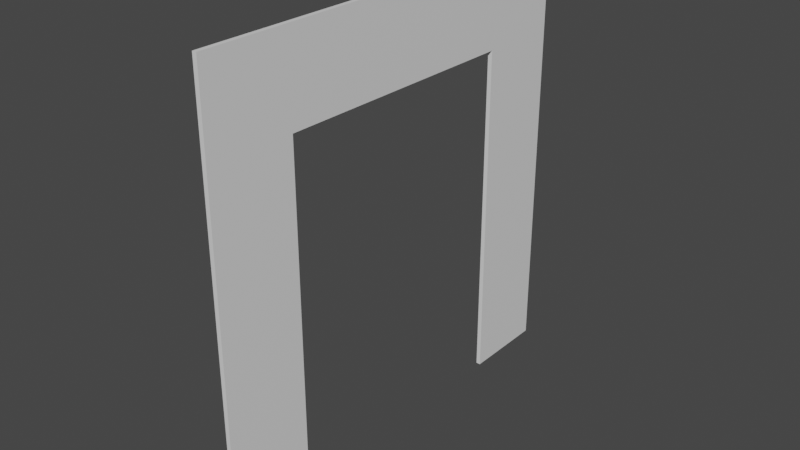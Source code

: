# Source: basic.blend  (saved by Blender 3.2.14; exported with 4.5.12 LTS)
import bpy
from mathutils import Matrix  # noqa: F401  (used for matrix-valued properties, if any)

bpy.ops.wm.read_factory_settings(use_empty=True)
scene = bpy.context.scene
scene.name = 'Scene'

# ---- materials (node trees are filled in below, after node groups)
mat_material_alsostaticbody_vcol0 = bpy.data.materials.new('material.alsoStaticBody.vCol0')
mat_material_alsostaticbody_vcol0.use_transparent_shadow = False

# ---- material node trees
mat_material_alsostaticbody_vcol0.use_nodes = True; mat_material_alsostaticbody_vcol0.node_tree.nodes.clear()
_N = mat_material_alsostaticbody_vcol0.node_tree.nodes; _L = mat_material_alsostaticbody_vcol0.node_tree.links
n0 = _N.new('ShaderNodeBsdfPrincipled'); n0.name = 'Principled BSDF'; n0.location = (10, 300)
n0.distribution = 'GGX'
n0.subsurface_method = 'BURLEY'
n0.inputs[3].default_value = 1.45
n0.inputs[27].default_value = (0.0, 0.0, 0.0, 1.0)
n0.inputs[28].default_value = 1.0
n1 = _N.new('ShaderNodeOutputMaterial'); n1.name = 'Material Output'; n1.location = (300, 300)
_L.new(n0.outputs[0], n1.inputs[0])
n1.is_active_output = True

# ---- world
world_world = bpy.data.worlds.new('World'); scene.world = world_world
world_world.use_nodes = True; world_world.node_tree.nodes.clear()
_N = world_world.node_tree.nodes; _L = world_world.node_tree.links
n0 = _N.new('ShaderNodeOutputWorld'); n0.name = 'World Output'; n0.location = (300, 300)
n1 = _N.new('ShaderNodeBackground'); n1.name = 'Background'; n1.location = (10, 300)
n1.inputs[0].default_value = (0.05088, 0.05088, 0.05088, 1.0)
_L.new(n1.outputs[0], n0.inputs[0])
n0.is_active_output = True
world_world.color = (0.05088, 0.05088, 0.05088)
world_world.use_sun_shadow = False
world_world.sun_shadow_jitter_overblur = 0.0

# ---- meshes
me_plane = bpy.data.meshes.new('Plane')
me_plane.from_pydata([(0.0, -0.8, 1.0), (0.0, -0.2, 1.0), (0.0, -1.0, 1.0), (0.0, -1.0, 2.98e-08), (0.0, -8.345e-07, 2.98e-08), (0.0, -8.345e-07, 1.0), (0.0, -0.2, 2.98e-08), (0.0, -0.8, 2.98e-08), (0.0, -1.0, 0.8), (0.0, -0.8, 0.8), (0.0, -0.2, 0.8), (0.0, -8.345e-07, 0.8), (0.01, -0.8, 1.0), (0.01, -0.2, 1.0), (0.01, -1.0, 1.0), (0.01, -1.0, 2.98e-08), (0.01, -8.345e-07, 2.98e-08), (0.01, -8.345e-07, 1.0), (0.01, -0.2, 2.98e-08), (0.01, -0.8, 2.98e-08), (0.01, -1.0, 0.8), (0.01, -0.8, 0.8), (0.01, -0.2, 0.8), (0.01, -8.345e-07, 0.8)], [], [(16, 23, 22, 18), (21, 12, 14, 20), (22, 13, 12, 21), (23, 17, 13, 22), (19, 21, 20, 15), (1, 0, 12, 13), (2, 8, 20, 14), (4, 11, 23, 16), (5, 1, 13, 17), (11, 5, 17, 23), (7, 9, 21, 19), (6, 4, 16, 18), (10, 6, 18, 22), (0, 2, 14, 12), (8, 3, 15, 20), (3, 7, 19, 15), (9, 10, 22, 21)])
_uv = me_plane.uv_layers.new(name='UVMap')
_uv.uv.foreach_set('vector', [0.375, 0.75, 0.5003, 0.75, 0.5003, 0.8333, 0.375, 0.8333, 0.5003, 0.9167, 0.625, 0.9167, 0.625, 1.0, 0.5003, 1.0, 0.5003, 0.8333, 0.625, 0.8333, 0.625, 0.9167, 0.5003, 0.9167, 0.5003, 0.75, 0.625, 0.75, 0.625, 0.8333, 0.5003, 0.8333, 0.375, 0.9167, 0.5003, 0.9167, 0.5003, 1.0, 0.375, 1.0, 0.625, 0.8333, 0.625, 0.9167, 0.625, 0.9167, 0.625, 0.8333, 0.625, 1.0, 0.5003, 1.0, 0.5003, 1.0, 0.625, 1.0, 0.375, 0.75, 0.5003, 0.75, 0.5003, 0.75, 0.375, 0.75, 0.625, 0.75, 0.625, 0.8333, 0.625, 0.8333, 0.625, 0.75, 0.5003, 0.75, 0.625, 0.75, 0.625, 0.75, 0.5003, 0.75, 0.375, 0.9167, 0.5003, 0.9167, 0.5003, 0.9167, 0.375, 0.9167, 0.375, 0.8333, 0.375, 0.75, 0.375, 0.75, 0.375, 0.8333, 0.5003, 0.8333, 0.375, 0.8333, 0.375, 0.8333, 0.5003, 0.8333, 0.625, 0.9167, 0.625, 1.0, 0.625, 1.0, 0.625, 0.9167, 0.5003, 1.0, 0.375, 1.0, 0.375, 1.0, 0.5003, 1.0, 0.375, 1.0, 0.375, 0.9167, 0.375, 0.9167, 0.375, 1.0, 0.5003, 0.9167, 0.5003, 0.8333, 0.5003, 0.8333, 0.5003, 0.9167])
me_plane.materials.append(mat_material_alsostaticbody_vcol0)
me_plane.use_remesh_fix_poles = True
me_plane.use_remesh_preserve_attributes = False
me_plane.use_mirror_vertex_groups = False
me_plane.update()

# ---- objects
ob_plane_alsostaticpart = bpy.data.objects.new('Plane.alsoStaticPart', me_plane)

# ---- transforms, parenting, visibility, modifiers, constraints
ob_plane_alsostaticpart.location = (0.0, 0.0, 0.0)
ob_plane_alsostaticpart.scale = (1.0, 1.0, 1.0)
ob_plane_alsostaticpart.lineart.crease_threshold = 0.0

# ---- collection membership
scene.collection.objects.link(ob_plane_alsostaticpart)

# ---- scene / render settings (as saved in the file)
scene.frame_start = 1; scene.frame_end = 250; scene.frame_set(1)
scene.render.engine = 'BLENDER_EEVEE_NEXT'
scene.cycles.use_denoising = False
scene.cycles.samples = 128
scene.cycles.sampling_pattern = 'TABULATED_SOBOL'
scene.cycles.use_adaptive_sampling = False
scene.cycles.use_light_tree = False
scene.view_settings.view_transform = 'Filmic'
bpy.context.view_layer.update()

# ---- added for rendering (the .blend has no active camera and no usable light): camera, sun
cam_auto = bpy.data.cameras.new('AutoCamera')
cam_auto.lens = 50.0
cam_auto.sensor_width = 36.0
cam_auto.clip_end = 1000.0
ob_auto_camera = bpy.data.objects.new('AutoCamera', cam_auto)
scene.collection.objects.link(ob_auto_camera)
ob_auto_camera.location = (1.3135, -2.0702, 1.5468)
ob_auto_camera.rotation_euler = (1.09748, -7.21219e-08, 0.694738)
scene.camera = ob_auto_camera
light_auto_sun = bpy.data.lights.new('AutoSun', 'SUN')
light_auto_sun.energy = 3.0
light_auto_sun.angle = 0.0523599
ob_auto_sun = bpy.data.objects.new('AutoSun', light_auto_sun)
scene.collection.objects.link(ob_auto_sun)
ob_auto_sun.rotation_euler = (0.872665, 0.174533, 0.523599)
bpy.context.view_layer.update()
